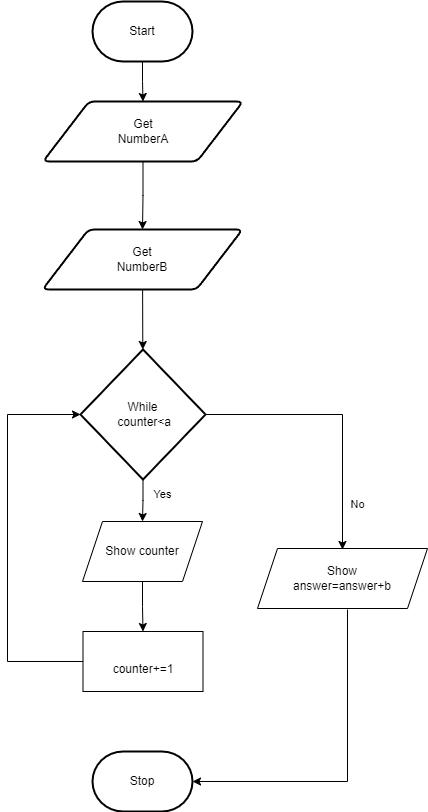

The diagram above was exported from draw.io. Its source (the exported page's mxGraphModel, read from the mxfile embedded in the PNG):
<mxGraphModel dx="1086" dy="751" grid="1" gridSize="10" guides="1" tooltips="1" connect="1" arrows="1" fold="1" page="1" pageScale="1" pageWidth="850" pageHeight="1100" math="0" shadow="0">
  <root>
    <mxCell id="0" />
    <mxCell id="1" parent="0" />
    <mxCell id="27" style="edgeStyle=orthogonalEdgeStyle;rounded=0;html=1;" edge="1" parent="1" source="2" target="26">
      <mxGeometry relative="1" as="geometry" />
    </mxCell>
    <mxCell id="2" value="Start" style="strokeWidth=2;html=1;shape=mxgraph.flowchart.terminator;whiteSpace=wrap;" parent="1" vertex="1">
      <mxGeometry x="375" y="30" width="100" height="60" as="geometry" />
    </mxCell>
    <mxCell id="3" value="Stop" style="strokeWidth=2;html=1;shape=mxgraph.flowchart.terminator;whiteSpace=wrap;" parent="1" vertex="1">
      <mxGeometry x="375" y="780" width="100" height="60" as="geometry" />
    </mxCell>
    <mxCell id="12" style="edgeStyle=none;html=1;" parent="1" source="6" target="11" edge="1">
      <mxGeometry relative="1" as="geometry" />
    </mxCell>
    <mxCell id="6" value="Get&lt;br&gt;NumberB" style="shape=parallelogram;html=1;strokeWidth=2;perimeter=parallelogramPerimeter;whiteSpace=wrap;rounded=1;arcSize=12;size=0.23;" parent="1" vertex="1">
      <mxGeometry x="325" y="258" width="200" height="60" as="geometry" />
    </mxCell>
    <mxCell id="18" style="html=1;entryX=0.5;entryY=0;entryDx=0;entryDy=0;edgeStyle=orthogonalEdgeStyle;rounded=0;" parent="1" source="11" edge="1">
      <mxGeometry relative="1" as="geometry">
        <mxPoint x="625" y="578" as="targetPoint" />
      </mxGeometry>
    </mxCell>
    <mxCell id="33" style="edgeStyle=orthogonalEdgeStyle;rounded=0;html=1;" edge="1" parent="1" source="11" target="32">
      <mxGeometry relative="1" as="geometry" />
    </mxCell>
    <mxCell id="11" value="While&lt;br&gt;&amp;nbsp;counter&amp;lt;a" style="strokeWidth=2;html=1;shape=mxgraph.flowchart.decision;whiteSpace=wrap;" parent="1" vertex="1">
      <mxGeometry x="363" y="378" width="125" height="130" as="geometry" />
    </mxCell>
    <mxCell id="25" style="edgeStyle=orthogonalEdgeStyle;html=1;entryX=1;entryY=0.5;entryDx=0;entryDy=0;entryPerimeter=0;rounded=0;" edge="1" parent="1" target="3">
      <mxGeometry relative="1" as="geometry">
        <mxPoint x="630" y="638" as="sourcePoint" />
        <Array as="points">
          <mxPoint x="630" y="810" />
        </Array>
      </mxGeometry>
    </mxCell>
    <mxCell id="16" value="Show&lt;br&gt;answer=answer+b" style="shape=parallelogram;perimeter=parallelogramPerimeter;whiteSpace=wrap;html=1;fixedSize=1;" parent="1" vertex="1">
      <mxGeometry x="540" y="577" width="170" height="60" as="geometry" />
    </mxCell>
    <mxCell id="19" value="Yes" style="text;html=1;align=center;verticalAlign=middle;resizable=0;points=[];autosize=1;strokeColor=none;fillColor=none;fontSize=11;fontFamily=Helvetica;fontColor=default;" parent="1" vertex="1">
      <mxGeometry x="425" y="508" width="40" height="30" as="geometry" />
    </mxCell>
    <mxCell id="22" value="No" style="text;html=1;align=center;verticalAlign=middle;resizable=0;points=[];autosize=1;strokeColor=none;fillColor=none;fontSize=11;fontFamily=Helvetica;fontColor=default;" parent="1" vertex="1">
      <mxGeometry x="620" y="518" width="40" height="30" as="geometry" />
    </mxCell>
    <mxCell id="28" style="edgeStyle=orthogonalEdgeStyle;rounded=0;html=1;" edge="1" parent="1" source="26" target="6">
      <mxGeometry relative="1" as="geometry" />
    </mxCell>
    <mxCell id="26" value="Get&lt;br&gt;NumberA" style="shape=parallelogram;html=1;strokeWidth=2;perimeter=parallelogramPerimeter;whiteSpace=wrap;rounded=1;arcSize=12;size=0.23;" vertex="1" parent="1">
      <mxGeometry x="325.5" y="130" width="200" height="60" as="geometry" />
    </mxCell>
    <mxCell id="36" style="edgeStyle=orthogonalEdgeStyle;rounded=0;html=1;entryX=0;entryY=0.5;entryDx=0;entryDy=0;entryPerimeter=0;" edge="1" parent="1" source="31" target="11">
      <mxGeometry relative="1" as="geometry">
        <mxPoint x="260" y="440" as="targetPoint" />
        <Array as="points">
          <mxPoint x="290" y="690" />
          <mxPoint x="290" y="443" />
        </Array>
      </mxGeometry>
    </mxCell>
    <mxCell id="31" value="&lt;br&gt;counter+=1" style="rounded=0;whiteSpace=wrap;html=1;" vertex="1" parent="1">
      <mxGeometry x="365.5" y="660" width="120" height="60" as="geometry" />
    </mxCell>
    <mxCell id="34" style="edgeStyle=orthogonalEdgeStyle;rounded=0;html=1;entryX=0.5;entryY=0;entryDx=0;entryDy=0;" edge="1" parent="1" source="32" target="31">
      <mxGeometry relative="1" as="geometry" />
    </mxCell>
    <mxCell id="32" value="Show counter" style="shape=parallelogram;perimeter=parallelogramPerimeter;whiteSpace=wrap;html=1;fixedSize=1;" vertex="1" parent="1">
      <mxGeometry x="365" y="550" width="120" height="60" as="geometry" />
    </mxCell>
  </root>
</mxGraphModel>